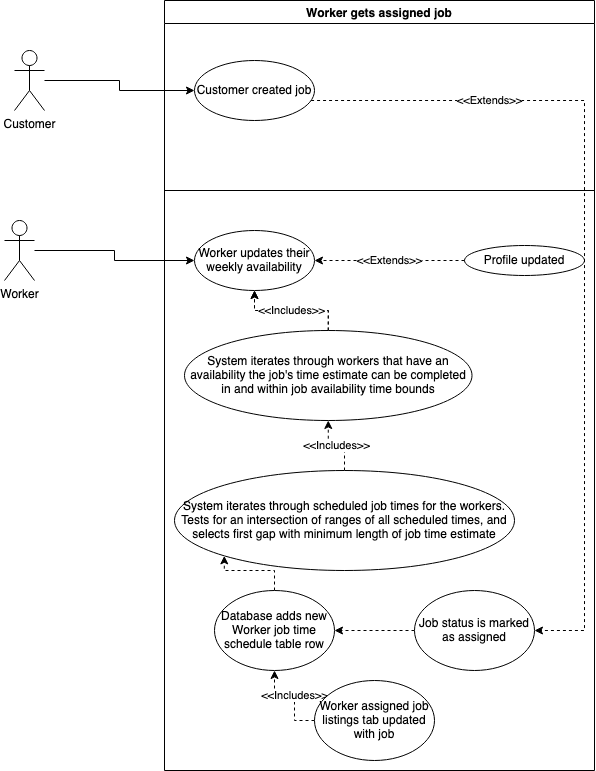

The diagram above was exported from draw.io. Its source (the exported page's mxGraphModel, read from the mxfile embedded in the PNG):
<mxGraphModel dx="2718" dy="777" grid="1" gridSize="10" guides="1" tooltips="1" connect="1" arrows="1" fold="1" page="1" pageScale="1" pageWidth="650" pageHeight="500" math="0" shadow="0">
  <root>
    <mxCell id="0" />
    <mxCell id="1" parent="0" />
    <mxCell id="tRGB-vYnXafXHZy995By-47" value="Worker gets assigned job" style="swimlane;fillColor=none;" parent="1" vertex="1">
      <mxGeometry x="-1100" y="30" width="430" height="770" as="geometry" />
    </mxCell>
    <mxCell id="tRGB-vYnXafXHZy995By-50" value="&lt;div&gt;Worker updates their weekly availability&lt;/div&gt;" style="ellipse;whiteSpace=wrap;html=1;fillColor=none;" parent="tRGB-vYnXafXHZy995By-47" vertex="1">
      <mxGeometry x="30" y="230" width="120" height="60" as="geometry" />
    </mxCell>
    <mxCell id="tRGB-vYnXafXHZy995By-53" value="Customer created job" style="ellipse;whiteSpace=wrap;html=1;fillColor=none;" parent="tRGB-vYnXafXHZy995By-47" vertex="1">
      <mxGeometry x="30" y="60" width="120" height="60" as="geometry" />
    </mxCell>
    <mxCell id="tRGB-vYnXafXHZy995By-56" value="&lt;div&gt;&amp;lt;&amp;lt;Extends&amp;gt;&amp;gt;&lt;/div&gt;" style="edgeStyle=orthogonalEdgeStyle;rounded=0;orthogonalLoop=1;jettySize=auto;html=1;entryX=1;entryY=0.5;entryDx=0;entryDy=0;dashed=1;" parent="tRGB-vYnXafXHZy995By-47" source="tRGB-vYnXafXHZy995By-55" target="tRGB-vYnXafXHZy995By-50" edge="1">
      <mxGeometry relative="1" as="geometry" />
    </mxCell>
    <mxCell id="tRGB-vYnXafXHZy995By-55" value="Profile updated" style="ellipse;whiteSpace=wrap;html=1;fillColor=none;" parent="tRGB-vYnXafXHZy995By-47" vertex="1">
      <mxGeometry x="300" y="245" width="120" height="30" as="geometry" />
    </mxCell>
    <mxCell id="II_hPpOVpSkFatdzfszs-6" style="edgeStyle=orthogonalEdgeStyle;rounded=0;orthogonalLoop=1;jettySize=auto;html=1;entryX=0.5;entryY=1;entryDx=0;entryDy=0;dashed=1;" edge="1" parent="tRGB-vYnXafXHZy995By-47" source="II_hPpOVpSkFatdzfszs-5" target="tRGB-vYnXafXHZy995By-50">
      <mxGeometry relative="1" as="geometry" />
    </mxCell>
    <mxCell id="II_hPpOVpSkFatdzfszs-8" value="&lt;div&gt;&amp;lt;&amp;lt;Includes&amp;gt;&amp;gt;&lt;/div&gt;" style="edgeStyle=orthogonalEdgeStyle;rounded=0;orthogonalLoop=1;jettySize=auto;html=1;dashed=1;" edge="1" parent="tRGB-vYnXafXHZy995By-47" source="II_hPpOVpSkFatdzfszs-5" target="tRGB-vYnXafXHZy995By-50">
      <mxGeometry relative="1" as="geometry" />
    </mxCell>
    <mxCell id="II_hPpOVpSkFatdzfszs-5" value="System iterates through workers that have an availability the job's time estimate can be completed in and within job availability time bounds" style="ellipse;whiteSpace=wrap;html=1;" vertex="1" parent="tRGB-vYnXafXHZy995By-47">
      <mxGeometry x="20" y="330" width="287.5" height="90" as="geometry" />
    </mxCell>
    <mxCell id="II_hPpOVpSkFatdzfszs-9" value="&lt;div&gt;&amp;lt;&amp;lt;Includes&amp;gt;&amp;gt;&lt;/div&gt;" style="edgeStyle=orthogonalEdgeStyle;rounded=0;orthogonalLoop=1;jettySize=auto;html=1;dashed=1;" edge="1" parent="tRGB-vYnXafXHZy995By-47" source="II_hPpOVpSkFatdzfszs-7" target="II_hPpOVpSkFatdzfszs-5">
      <mxGeometry relative="1" as="geometry" />
    </mxCell>
    <mxCell id="II_hPpOVpSkFatdzfszs-7" value="System iterates through scheduled job times for the workers. Tests for an intersection of ranges of all scheduled times, and selects first gap with minimum length of job time estimate" style="ellipse;whiteSpace=wrap;html=1;" vertex="1" parent="tRGB-vYnXafXHZy995By-47">
      <mxGeometry x="10" y="470" width="340" height="100" as="geometry" />
    </mxCell>
    <mxCell id="II_hPpOVpSkFatdzfszs-16" style="edgeStyle=orthogonalEdgeStyle;rounded=0;orthogonalLoop=1;jettySize=auto;html=1;entryX=0;entryY=1;entryDx=0;entryDy=0;dashed=1;" edge="1" parent="tRGB-vYnXafXHZy995By-47" source="II_hPpOVpSkFatdzfszs-11" target="II_hPpOVpSkFatdzfszs-7">
      <mxGeometry relative="1" as="geometry" />
    </mxCell>
    <mxCell id="II_hPpOVpSkFatdzfszs-11" value="Database adds new Worker job time schedule table row" style="ellipse;whiteSpace=wrap;html=1;" vertex="1" parent="tRGB-vYnXafXHZy995By-47">
      <mxGeometry x="50" y="590" width="120" height="80" as="geometry" />
    </mxCell>
    <mxCell id="tRGB-vYnXafXHZy995By-51" value="" style="endArrow=none;html=1;rounded=0;" parent="tRGB-vYnXafXHZy995By-47" edge="1">
      <mxGeometry width="50" height="50" relative="1" as="geometry">
        <mxPoint y="190" as="sourcePoint" />
        <mxPoint x="430" y="190" as="targetPoint" />
      </mxGeometry>
    </mxCell>
    <mxCell id="II_hPpOVpSkFatdzfszs-14" value="" style="edgeStyle=orthogonalEdgeStyle;rounded=0;orthogonalLoop=1;jettySize=auto;html=1;dashed=1;" edge="1" parent="tRGB-vYnXafXHZy995By-47" source="II_hPpOVpSkFatdzfszs-12" target="II_hPpOVpSkFatdzfszs-11">
      <mxGeometry relative="1" as="geometry" />
    </mxCell>
    <mxCell id="II_hPpOVpSkFatdzfszs-12" value="Job status is marked as assigned" style="ellipse;whiteSpace=wrap;html=1;" vertex="1" parent="tRGB-vYnXafXHZy995By-47">
      <mxGeometry x="250" y="590" width="120" height="80" as="geometry" />
    </mxCell>
    <mxCell id="II_hPpOVpSkFatdzfszs-10" style="edgeStyle=orthogonalEdgeStyle;rounded=0;orthogonalLoop=1;jettySize=auto;html=1;dashed=1;entryX=1;entryY=0.5;entryDx=0;entryDy=0;" edge="1" parent="tRGB-vYnXafXHZy995By-47" source="tRGB-vYnXafXHZy995By-53" target="II_hPpOVpSkFatdzfszs-12">
      <mxGeometry relative="1" as="geometry">
        <mxPoint x="300" y="110" as="targetPoint" />
        <Array as="points">
          <mxPoint x="420" y="100" />
          <mxPoint x="420" y="630" />
        </Array>
      </mxGeometry>
    </mxCell>
    <mxCell id="II_hPpOVpSkFatdzfszs-13" value="&amp;lt;&amp;lt;Extends&amp;gt;&amp;gt;" style="edgeLabel;html=1;align=center;verticalAlign=middle;resizable=0;points=[];" vertex="1" connectable="0" parent="II_hPpOVpSkFatdzfszs-10">
      <mxGeometry x="-0.582" y="1" relative="1" as="geometry">
        <mxPoint as="offset" />
      </mxGeometry>
    </mxCell>
    <mxCell id="II_hPpOVpSkFatdzfszs-18" value="&amp;lt;&amp;lt;Includes&amp;gt;&amp;gt;" style="edgeStyle=orthogonalEdgeStyle;rounded=0;orthogonalLoop=1;jettySize=auto;html=1;entryX=0.5;entryY=1;entryDx=0;entryDy=0;dashed=1;" edge="1" parent="tRGB-vYnXafXHZy995By-47" source="II_hPpOVpSkFatdzfszs-17" target="II_hPpOVpSkFatdzfszs-11">
      <mxGeometry relative="1" as="geometry">
        <Array as="points">
          <mxPoint x="130" y="720" />
          <mxPoint x="130" y="690" />
          <mxPoint x="110" y="690" />
        </Array>
      </mxGeometry>
    </mxCell>
    <mxCell id="II_hPpOVpSkFatdzfszs-17" value="Worker assigned job listings tab updated with job" style="ellipse;whiteSpace=wrap;html=1;" vertex="1" parent="tRGB-vYnXafXHZy995By-47">
      <mxGeometry x="150" y="680" width="120" height="80" as="geometry" />
    </mxCell>
    <mxCell id="tRGB-vYnXafXHZy995By-49" style="edgeStyle=orthogonalEdgeStyle;rounded=0;orthogonalLoop=1;jettySize=auto;html=1;" parent="1" source="tRGB-vYnXafXHZy995By-48" target="tRGB-vYnXafXHZy995By-50" edge="1">
      <mxGeometry relative="1" as="geometry">
        <mxPoint x="-1030" y="90" as="targetPoint" />
      </mxGeometry>
    </mxCell>
    <mxCell id="tRGB-vYnXafXHZy995By-48" value="Worker" style="shape=umlActor;verticalLabelPosition=bottom;verticalAlign=top;html=1;outlineConnect=0;fillColor=none;" parent="1" vertex="1">
      <mxGeometry x="-1260" y="250" width="30" height="60" as="geometry" />
    </mxCell>
    <mxCell id="tRGB-vYnXafXHZy995By-54" style="edgeStyle=orthogonalEdgeStyle;rounded=0;orthogonalLoop=1;jettySize=auto;html=1;entryX=0;entryY=0.5;entryDx=0;entryDy=0;" parent="1" source="tRGB-vYnXafXHZy995By-52" target="tRGB-vYnXafXHZy995By-53" edge="1">
      <mxGeometry relative="1" as="geometry" />
    </mxCell>
    <mxCell id="tRGB-vYnXafXHZy995By-52" value="&lt;div&gt;Customer&lt;/div&gt;" style="shape=umlActor;verticalLabelPosition=bottom;verticalAlign=top;html=1;outlineConnect=0;fillColor=none;" parent="1" vertex="1">
      <mxGeometry x="-1250" y="80" width="30" height="60" as="geometry" />
    </mxCell>
  </root>
</mxGraphModel>